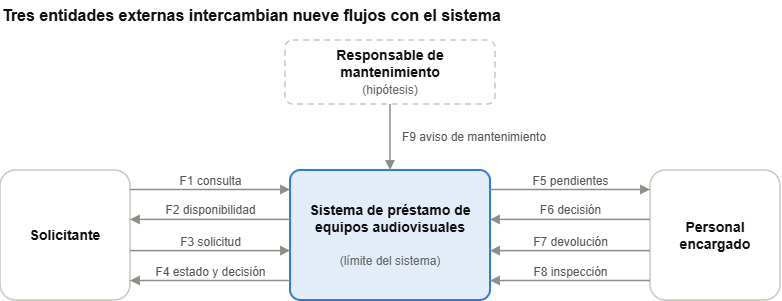

The diagram above was exported from draw.io. Its source (the exported page's mxGraphModel, read from the mxfile embedded in the PNG):
<mxGraphModel dx="860" dy="479" grid="1" gridSize="10" guides="1" tooltips="1" connect="1" arrows="1" fold="1" page="1" pageScale="1" pageWidth="850" pageHeight="400" math="0" shadow="0">
  <root>
    <mxCell id="0" />
    <mxCell id="1" parent="0" />
    <mxCell id="ctx_title" parent="1" style="text;html=1;strokeColor=none;fillColor=none;align=left;verticalAlign=middle;whiteSpace=wrap;fontSize=16;fontStyle=1;fontColor=#111111;" value="Tres entidades externas intercambian nueve flujos con el sistema" vertex="1">
      <mxGeometry height="30" width="780" x="20" y="10" as="geometry" />
    </mxCell>
    <mxCell id="ctx_sol" parent="1" style="rounded=1;arcSize=12;whiteSpace=wrap;html=1;fillColor=#FFFFFF;strokeColor=#C9C7BD;strokeWidth=1.5;fontSize=13;fontColor=#111111;fontSize=14;" value="&lt;b&gt;Solicitante&lt;/b&gt;" vertex="1">
      <mxGeometry height="130" width="130" x="20" y="180" as="geometry" />
    </mxCell>
    <mxCell id="ctx_sys" parent="1" style="rounded=1;arcSize=12;whiteSpace=wrap;html=1;fillColor=#FFFFFF;strokeColor=#C9C7BD;strokeWidth=1.5;fontSize=13;fontColor=#111111;fillColor=#E3EDF8;strokeColor=#2F7BD8;strokeWidth=2;arcSize=8;fontSize=14;" value="&lt;b&gt;Sistema de préstamo de&lt;br&gt;equipos audiovisuales&lt;/b&gt;&lt;br&gt;&lt;br&gt;&lt;font color=&quot;#666666&quot; style=&quot;font-size:12px&quot;&gt;(límite del sistema)&lt;/font&gt;" vertex="1">
      <mxGeometry height="130" width="200" x="310" y="180" as="geometry" />
    </mxCell>
    <mxCell id="ctx_per" parent="1" style="rounded=1;arcSize=12;whiteSpace=wrap;html=1;fillColor=#FFFFFF;strokeColor=#C9C7BD;strokeWidth=1.5;fontSize=13;fontColor=#111111;fontSize=14;" value="&lt;b&gt;Personal&lt;br&gt;encargado&lt;/b&gt;" vertex="1">
      <mxGeometry height="130" width="130" x="670" y="180" as="geometry" />
    </mxCell>
    <mxCell id="ctx_man" parent="1" style="rounded=1;arcSize=12;whiteSpace=wrap;html=1;fillColor=#FFFFFF;strokeColor=#C9C7BD;strokeWidth=1.5;fontSize=13;fontColor=#111111;dashed=1;dashPattern=4 3;fontSize=14;" value="&lt;b&gt;Responsable de mantenimiento&lt;/b&gt;&lt;br&gt;&lt;font color=&quot;#666666&quot; style=&quot;font-size:12px&quot;&gt;(hipótesis)&lt;/font&gt;" vertex="1">
      <mxGeometry height="64" width="210" x="305" y="50" as="geometry" />
    </mxCell>
    <mxCell id="ctx_F1" edge="1" parent="1" source="ctx_sol" style="html=1;endArrow=block;endFill=1;endSize=6;strokeColor=#8F8E86;strokeWidth=1.5;fontSize=12;fontColor=#555555;labelBackgroundColor=none;exitX=1;exitY=0.15;exitDx=0;exitDy=0;entryX=0;entryY=0.15;entryDx=0;entryDy=0;verticalAlign=bottom;" target="ctx_sys" value="F1 consulta">
      <mxGeometry relative="1" as="geometry" />
    </mxCell>
    <mxCell id="ctx_F2" edge="1" parent="1" source="ctx_sys" style="html=1;endArrow=block;endFill=1;endSize=6;strokeColor=#8F8E86;strokeWidth=1.5;fontSize=12;fontColor=#555555;labelBackgroundColor=none;exitX=0;exitY=0.38;exitDx=0;exitDy=0;entryX=1;entryY=0.38;entryDx=0;entryDy=0;verticalAlign=bottom;" target="ctx_sol" value="F2 disponibilidad">
      <mxGeometry relative="1" as="geometry" />
    </mxCell>
    <mxCell id="ctx_F3" edge="1" parent="1" source="ctx_sol" style="html=1;endArrow=block;endFill=1;endSize=6;strokeColor=#8F8E86;strokeWidth=1.5;fontSize=12;fontColor=#555555;labelBackgroundColor=none;exitX=1;exitY=0.62;exitDx=0;exitDy=0;entryX=0;entryY=0.62;entryDx=0;entryDy=0;verticalAlign=bottom;" target="ctx_sys" value="F3 solicitud">
      <mxGeometry relative="1" as="geometry" />
    </mxCell>
    <mxCell id="ctx_F4" edge="1" parent="1" source="ctx_sys" style="html=1;endArrow=block;endFill=1;endSize=6;strokeColor=#8F8E86;strokeWidth=1.5;fontSize=12;fontColor=#555555;labelBackgroundColor=none;exitX=0;exitY=0.85;exitDx=0;exitDy=0;entryX=1;entryY=0.85;entryDx=0;entryDy=0;verticalAlign=bottom;" target="ctx_sol" value="F4 estado y decisión">
      <mxGeometry relative="1" as="geometry" />
    </mxCell>
    <mxCell id="ctx_F5" edge="1" parent="1" source="ctx_sys" style="html=1;endArrow=block;endFill=1;endSize=6;strokeColor=#8F8E86;strokeWidth=1.5;fontSize=12;fontColor=#555555;labelBackgroundColor=none;exitX=1;exitY=0.15;exitDx=0;exitDy=0;entryX=0;entryY=0.15;entryDx=0;entryDy=0;verticalAlign=bottom;" target="ctx_per" value="F5 pendientes">
      <mxGeometry relative="1" as="geometry" />
    </mxCell>
    <mxCell id="ctx_F6" edge="1" parent="1" source="ctx_per" style="html=1;endArrow=block;endFill=1;endSize=6;strokeColor=#8F8E86;strokeWidth=1.5;fontSize=12;fontColor=#555555;labelBackgroundColor=none;exitX=0;exitY=0.38;exitDx=0;exitDy=0;entryX=1;entryY=0.38;entryDx=0;entryDy=0;verticalAlign=bottom;" target="ctx_sys" value="F6 decisión">
      <mxGeometry relative="1" as="geometry" />
    </mxCell>
    <mxCell id="ctx_F7" edge="1" parent="1" source="ctx_per" style="html=1;endArrow=block;endFill=1;endSize=6;strokeColor=#8F8E86;strokeWidth=1.5;fontSize=12;fontColor=#555555;labelBackgroundColor=none;exitX=0;exitY=0.62;exitDx=0;exitDy=0;entryX=1;entryY=0.62;entryDx=0;entryDy=0;verticalAlign=bottom;" target="ctx_sys" value="F7 devolución">
      <mxGeometry relative="1" as="geometry" />
    </mxCell>
    <mxCell id="ctx_F8" edge="1" parent="1" source="ctx_per" style="html=1;endArrow=block;endFill=1;endSize=6;strokeColor=#8F8E86;strokeWidth=1.5;fontSize=12;fontColor=#555555;labelBackgroundColor=none;exitX=0;exitY=0.85;exitDx=0;exitDy=0;entryX=1;entryY=0.85;entryDx=0;entryDy=0;verticalAlign=bottom;" target="ctx_sys" value="F8 inspección">
      <mxGeometry relative="1" as="geometry" />
    </mxCell>
    <mxCell id="ctx_F9" edge="1" parent="1" source="ctx_man" style="html=1;endArrow=block;endFill=1;endSize=6;strokeColor=#8F8E86;strokeWidth=1.5;fontSize=12;fontColor=#555555;labelBackgroundColor=none;exitX=0.5;exitY=1;exitDx=0;exitDy=0;entryX=0.5;entryY=0;entryDx=0;entryDy=0;align=left;verticalAlign=middle;spacingLeft=10;" target="ctx_sys" value="F9 aviso de mantenimiento">
      <mxGeometry relative="1" as="geometry" />
    </mxCell>
  </root>
</mxGraphModel>